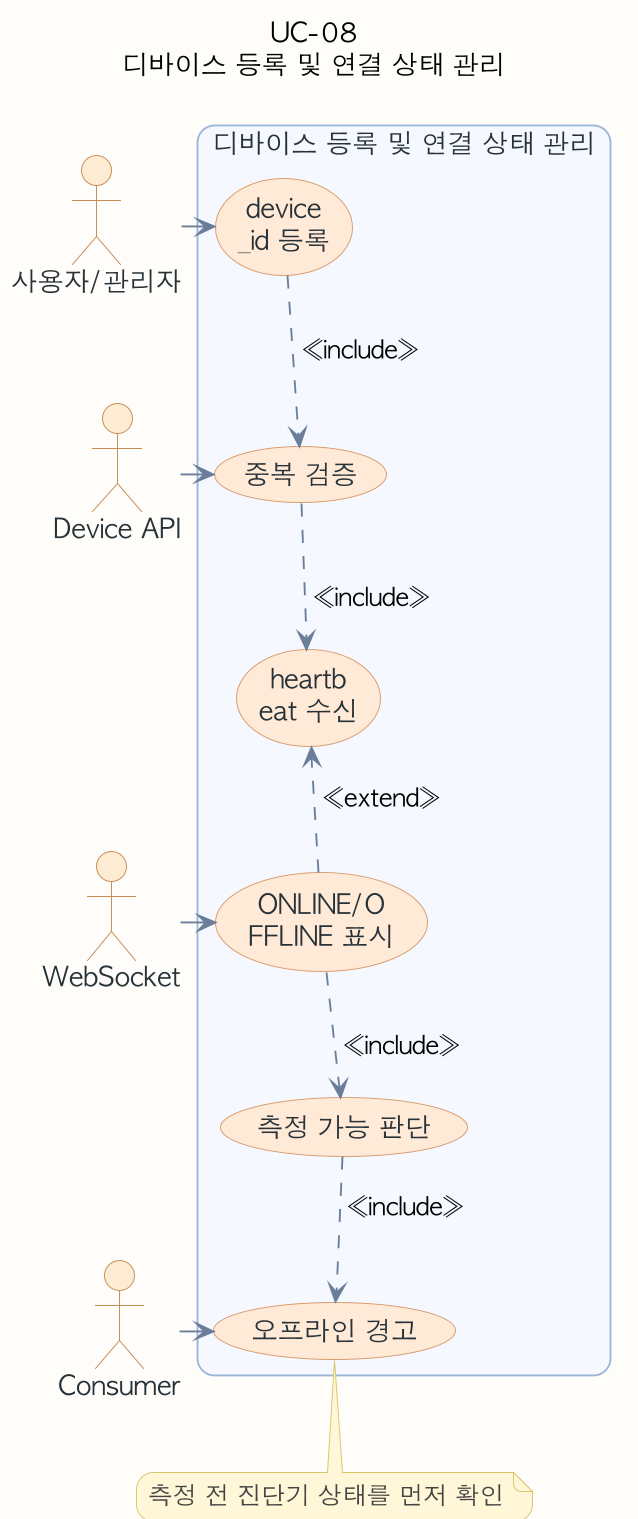

The diagram above was rendered by PlantUML. Its source (embedded in the PNG):
@startuml
!pragma layout smetana
skinparam backgroundColor #FEFCF8
skinparam shadowing false
skinparam dpi 180
skinparam defaultFontName "AppleGothic"
skinparam roundcorner 18
skinparam usecase {
  BackgroundColor #F8FAFC
  BorderColor #8EA7C2
  ArrowColor #6B7F99
  FontColor #263238
}
skinparam actor {
  BackgroundColor #FDEBD3
  BorderColor #C58A50
  FontColor #263238
}
skinparam rectangle {
  BackgroundColor #F4F8FF
  BorderColor #9BB6D6
  FontColor #263238
}
skinparam note {
  BackgroundColor #FFF7D6
  BorderColor #D9C36A
  FontColor #444444
}
top to bottom direction
skinparam usecase {
  BackgroundColor #FFE8D6
  BorderColor #D79A6A
}
title UC-08\n디바이스 등록 및 연결 상태 관리
actor "사용자/관리자" as A
actor "Device API" as S1
actor "WebSocket" as S2
actor "Consumer" as S3
rectangle "디바이스 등록 및 연결 상태 관리" {
  usecase "device\n_id 등록" as U1
  usecase "중복 검증" as U2
  usecase "heartb\neat 수신" as U3
  usecase "ONLINE/O\nFFLINE 표시" as U4
  usecase "측정 가능 판단" as U5
  usecase "오프라인 경고" as U6
}
U1 -[hidden]down- U2
U2 -[hidden]down- U3
U3 -[hidden]down- U4
U4 -[hidden]down- U5
U5 -[hidden]down- U6
A -right-> U1
S1 -left-> U2
S2 -left-> U4
S3 -left-> U6
U1 ..> U2 : <<include>>
U2 ..> U3 : <<include>>
U4 ..> U3 : <<extend>>
U4 ..> U5 : <<include>>
U5 ..> U6 : <<include>>
note bottom of U6
측정 전 진단기 상태를 먼저 확인
end note
@enduml